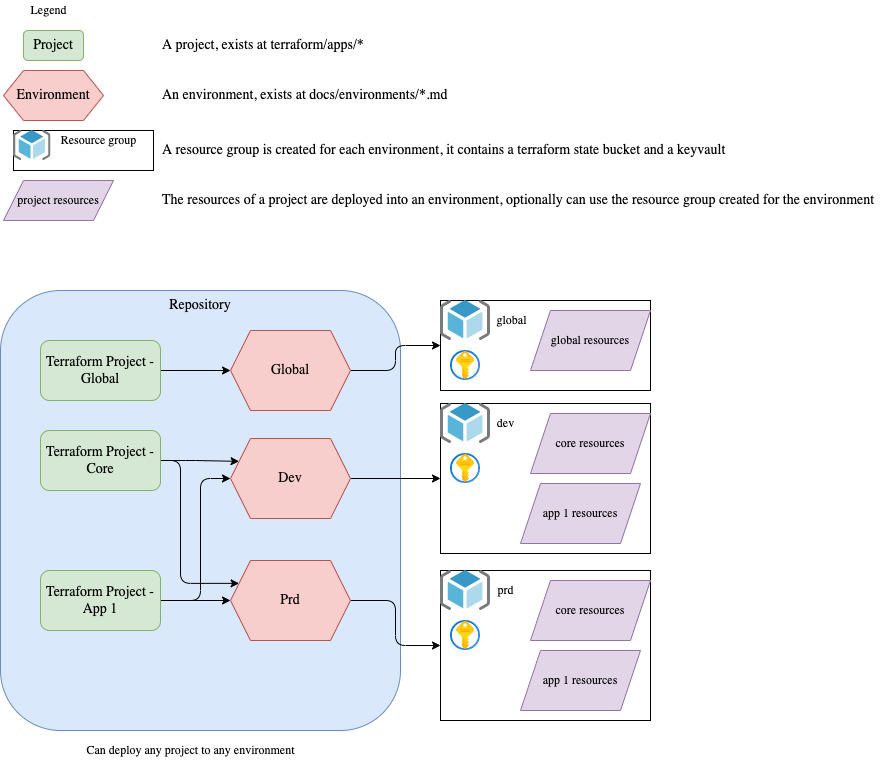

The diagram above was exported from draw.io. Its source (the exported page's mxGraphModel, read from the mxfile embedded in the PNG):
<mxGraphModel dx="709" dy="1975" grid="1" gridSize="10" guides="1" tooltips="1" connect="1" arrows="1" fold="1" page="1" pageScale="1" pageWidth="827" pageHeight="1169" math="0" shadow="0">
  <root>
    <mxCell id="0" />
    <mxCell id="1" parent="0" />
    <mxCell id="2" value="Repository" style="rounded=1;whiteSpace=wrap;html=1;labelBackgroundColor=none;fontFamily=Calibri;strokeColor=#6c8ebf;strokeWidth=1;fillColor=#dae8fc;verticalAlign=top;fontSize=14;" parent="1" vertex="1">
      <mxGeometry x="177" y="270" width="400" height="440" as="geometry" />
    </mxCell>
    <mxCell id="23" style="edgeStyle=orthogonalEdgeStyle;;html=1;entryX=0;entryY=0.25;entryDx=0;entryDy=0;" edge="1" parent="1" source="3" target="6">
      <mxGeometry relative="1" as="geometry" />
    </mxCell>
    <mxCell id="27" style="edgeStyle=orthogonalEdgeStyle;;html=1;entryX=0;entryY=0.25;entryDx=0;entryDy=0;" edge="1" parent="1" source="3" target="7">
      <mxGeometry relative="1" as="geometry">
        <Array as="points">
          <mxPoint x="357" y="440" />
          <mxPoint x="357" y="563" />
        </Array>
      </mxGeometry>
    </mxCell>
    <mxCell id="3" value="Terraform Project - Core" style="rounded=1;whiteSpace=wrap;html=1;labelBackgroundColor=none;fontFamily=Calibri;fontSize=14;strokeColor=#82b366;strokeWidth=1;fillColor=#d5e8d4;" parent="1" vertex="1">
      <mxGeometry x="217" y="410" width="120" height="60" as="geometry" />
    </mxCell>
    <mxCell id="28" style="edgeStyle=orthogonalEdgeStyle;;html=1;" edge="1" parent="1" source="4" target="7">
      <mxGeometry relative="1" as="geometry" />
    </mxCell>
    <mxCell id="29" style="edgeStyle=orthogonalEdgeStyle;;html=1;entryX=0;entryY=0.5;entryDx=0;entryDy=0;" edge="1" parent="1" source="4" target="6">
      <mxGeometry relative="1" as="geometry">
        <Array as="points">
          <mxPoint x="377" y="580" />
          <mxPoint x="377" y="458" />
        </Array>
      </mxGeometry>
    </mxCell>
    <mxCell id="4" value="Terraform Project - App 1" style="rounded=1;whiteSpace=wrap;html=1;labelBackgroundColor=none;fontFamily=Calibri;fontSize=14;strokeColor=#82b366;strokeWidth=1;fillColor=#d5e8d4;" parent="1" vertex="1">
      <mxGeometry x="217" y="550" width="120" height="60" as="geometry" />
    </mxCell>
    <mxCell id="21" style="edgeStyle=orthogonalEdgeStyle;;html=1;entryX=0;entryY=0.5;entryDx=0;entryDy=0;" edge="1" parent="1" source="6" target="17">
      <mxGeometry relative="1" as="geometry" />
    </mxCell>
    <mxCell id="6" value="Dev" style="shape=hexagon;perimeter=hexagonPerimeter2;whiteSpace=wrap;html=1;fixedSize=1;labelBackgroundColor=none;fontFamily=Calibri;fontSize=14;strokeColor=#b85450;strokeWidth=1;fillColor=#f8cecc;" parent="1" vertex="1">
      <mxGeometry x="407" y="418" width="120" height="80" as="geometry" />
    </mxCell>
    <mxCell id="37" style="edgeStyle=orthogonalEdgeStyle;;html=1;entryX=0;entryY=0.5;entryDx=0;entryDy=0;" edge="1" parent="1" source="7" target="30">
      <mxGeometry relative="1" as="geometry" />
    </mxCell>
    <mxCell id="7" value="Prd" style="shape=hexagon;perimeter=hexagonPerimeter2;whiteSpace=wrap;html=1;fixedSize=1;labelBackgroundColor=none;fontFamily=Calibri;fontSize=14;strokeColor=#b85450;strokeWidth=1;fillColor=#f8cecc;" parent="1" vertex="1">
      <mxGeometry x="407" y="540" width="120" height="80" as="geometry" />
    </mxCell>
    <mxCell id="14" value="Can deploy any project to any environment" style="text;html=1;align=center;verticalAlign=middle;resizable=0;points=[];autosize=1;strokeColor=none;fillColor=none;fontFamily=Calibri;" vertex="1" parent="1">
      <mxGeometry x="257" y="720" width="220" height="20" as="geometry" />
    </mxCell>
    <mxCell id="17" value="" style="rounded=0;whiteSpace=wrap;html=1;labelBackgroundColor=none;fontFamily=Calibri;strokeWidth=1;" vertex="1" parent="1">
      <mxGeometry x="617" y="383" width="210" height="150" as="geometry" />
    </mxCell>
    <mxCell id="19" value="" style="sketch=0;aspect=fixed;html=1;points=[];align=center;image;fontSize=12;image=img/lib/mscae/ResourceGroup.svg;labelBackgroundColor=none;fontFamily=Calibri;strokeColor=#6c8ebf;strokeWidth=1;fillColor=#dae8fc;" vertex="1" parent="1">
      <mxGeometry x="617" y="383" width="50" height="40" as="geometry" />
    </mxCell>
    <mxCell id="20" value="dev" style="text;html=1;align=center;verticalAlign=middle;resizable=0;points=[];autosize=1;strokeColor=none;fillColor=none;fontFamily=Calibri;" vertex="1" parent="1">
      <mxGeometry x="667" y="393" width="30" height="20" as="geometry" />
    </mxCell>
    <mxCell id="25" value="core resources" style="shape=parallelogram;perimeter=parallelogramPerimeter;whiteSpace=wrap;html=1;fixedSize=1;labelBackgroundColor=none;fontFamily=Calibri;strokeColor=#9673a6;strokeWidth=1;fillColor=#e1d5e7;" vertex="1" parent="1">
      <mxGeometry x="707" y="393" width="120" height="60" as="geometry" />
    </mxCell>
    <mxCell id="26" value="app 1 resources" style="shape=parallelogram;perimeter=parallelogramPerimeter;whiteSpace=wrap;html=1;fixedSize=1;labelBackgroundColor=none;fontFamily=Calibri;strokeColor=#9673a6;strokeWidth=1;fillColor=#e1d5e7;" vertex="1" parent="1">
      <mxGeometry x="697" y="463" width="120" height="60" as="geometry" />
    </mxCell>
    <mxCell id="30" value="" style="rounded=0;whiteSpace=wrap;html=1;labelBackgroundColor=none;fontFamily=Calibri;strokeWidth=1;" vertex="1" parent="1">
      <mxGeometry x="617" y="550" width="210" height="150" as="geometry" />
    </mxCell>
    <mxCell id="31" value="" style="sketch=0;aspect=fixed;html=1;points=[];align=center;image;fontSize=12;image=img/lib/mscae/ResourceGroup.svg;labelBackgroundColor=none;fontFamily=Calibri;strokeColor=#6c8ebf;strokeWidth=1;fillColor=#dae8fc;" vertex="1" parent="1">
      <mxGeometry x="617" y="550" width="50" height="40" as="geometry" />
    </mxCell>
    <mxCell id="32" value="prd" style="text;html=1;align=center;verticalAlign=middle;resizable=0;points=[];autosize=1;strokeColor=none;fillColor=none;fontFamily=Calibri;" vertex="1" parent="1">
      <mxGeometry x="667" y="560" width="30" height="20" as="geometry" />
    </mxCell>
    <mxCell id="33" value="core resources" style="shape=parallelogram;perimeter=parallelogramPerimeter;whiteSpace=wrap;html=1;fixedSize=1;labelBackgroundColor=none;fontFamily=Calibri;strokeColor=#9673a6;strokeWidth=1;fillColor=#e1d5e7;" vertex="1" parent="1">
      <mxGeometry x="707" y="560" width="120" height="60" as="geometry" />
    </mxCell>
    <mxCell id="34" value="app 1 resources" style="shape=parallelogram;perimeter=parallelogramPerimeter;whiteSpace=wrap;html=1;fixedSize=1;labelBackgroundColor=none;fontFamily=Calibri;strokeColor=#9673a6;strokeWidth=1;fillColor=#e1d5e7;" vertex="1" parent="1">
      <mxGeometry x="697" y="630" width="120" height="60" as="geometry" />
    </mxCell>
    <mxCell id="35" value="" style="aspect=fixed;html=1;points=[];align=center;image;fontSize=12;image=img/lib/azure2/security/Key_Vaults.svg;labelBackgroundColor=none;fontFamily=Calibri;strokeColor=#6c8ebf;strokeWidth=1;fillColor=#dae8fc;" vertex="1" parent="1">
      <mxGeometry x="627" y="433" width="30" height="30" as="geometry" />
    </mxCell>
    <mxCell id="36" value="" style="aspect=fixed;html=1;points=[];align=center;image;fontSize=12;image=img/lib/azure2/security/Key_Vaults.svg;labelBackgroundColor=none;fontFamily=Calibri;strokeColor=#6c8ebf;strokeWidth=1;fillColor=#dae8fc;" vertex="1" parent="1">
      <mxGeometry x="627" y="600" width="30" height="30" as="geometry" />
    </mxCell>
    <mxCell id="42" style="edgeStyle=orthogonalEdgeStyle;;html=1;entryX=0;entryY=0.5;entryDx=0;entryDy=0;" edge="1" parent="1" source="38" target="39">
      <mxGeometry relative="1" as="geometry" />
    </mxCell>
    <mxCell id="38" value="Terraform Project - Global" style="rounded=1;whiteSpace=wrap;html=1;labelBackgroundColor=none;fontFamily=Calibri;fontSize=14;strokeColor=#82b366;strokeWidth=1;fillColor=#d5e8d4;" vertex="1" parent="1">
      <mxGeometry x="217" y="320" width="120" height="60" as="geometry" />
    </mxCell>
    <mxCell id="49" style="edgeStyle=orthogonalEdgeStyle;;html=1;entryX=0;entryY=0.5;entryDx=0;entryDy=0;" edge="1" parent="1" source="39" target="43">
      <mxGeometry relative="1" as="geometry" />
    </mxCell>
    <mxCell id="39" value="Global" style="shape=hexagon;perimeter=hexagonPerimeter2;whiteSpace=wrap;html=1;fixedSize=1;labelBackgroundColor=none;fontFamily=Calibri;fontSize=14;strokeColor=#b85450;strokeWidth=1;fillColor=#f8cecc;" vertex="1" parent="1">
      <mxGeometry x="407" y="310" width="120" height="80" as="geometry" />
    </mxCell>
    <mxCell id="40" value="Project" style="rounded=1;whiteSpace=wrap;html=1;labelBackgroundColor=none;fontFamily=Calibri;fontSize=14;strokeColor=#82b366;strokeWidth=1;fillColor=#d5e8d4;" vertex="1" parent="1">
      <mxGeometry x="200" y="10" width="60" height="30" as="geometry" />
    </mxCell>
    <mxCell id="41" value="Environment" style="shape=hexagon;perimeter=hexagonPerimeter2;whiteSpace=wrap;html=1;fixedSize=1;labelBackgroundColor=none;fontFamily=Calibri;fontSize=14;strokeColor=#b85450;strokeWidth=1;fillColor=#f8cecc;" vertex="1" parent="1">
      <mxGeometry x="180" y="50" width="100" height="50" as="geometry" />
    </mxCell>
    <mxCell id="43" value="" style="rounded=0;whiteSpace=wrap;html=1;labelBackgroundColor=none;fontFamily=Calibri;strokeWidth=1;" vertex="1" parent="1">
      <mxGeometry x="617" y="280" width="210" height="90" as="geometry" />
    </mxCell>
    <mxCell id="44" value="" style="sketch=0;aspect=fixed;html=1;points=[];align=center;image;fontSize=12;image=img/lib/mscae/ResourceGroup.svg;labelBackgroundColor=none;fontFamily=Calibri;strokeColor=#6c8ebf;strokeWidth=1;fillColor=#dae8fc;" vertex="1" parent="1">
      <mxGeometry x="617" y="280" width="50" height="40" as="geometry" />
    </mxCell>
    <mxCell id="45" value="global" style="text;html=1;align=center;verticalAlign=middle;resizable=0;points=[];autosize=1;strokeColor=none;fillColor=none;fontFamily=Calibri;" vertex="1" parent="1">
      <mxGeometry x="663" y="290" width="50" height="20" as="geometry" />
    </mxCell>
    <mxCell id="46" value="global resources" style="shape=parallelogram;perimeter=parallelogramPerimeter;whiteSpace=wrap;html=1;fixedSize=1;labelBackgroundColor=none;fontFamily=Calibri;strokeColor=#9673a6;strokeWidth=1;fillColor=#e1d5e7;" vertex="1" parent="1">
      <mxGeometry x="707" y="290" width="120" height="60" as="geometry" />
    </mxCell>
    <mxCell id="48" value="" style="aspect=fixed;html=1;points=[];align=center;image;fontSize=12;image=img/lib/azure2/security/Key_Vaults.svg;labelBackgroundColor=none;fontFamily=Calibri;strokeColor=#6c8ebf;strokeWidth=1;fillColor=#dae8fc;" vertex="1" parent="1">
      <mxGeometry x="627" y="330" width="30" height="30" as="geometry" />
    </mxCell>
    <mxCell id="50" value="Legend" style="text;html=1;align=center;verticalAlign=middle;resizable=0;points=[];autosize=1;strokeColor=none;fillColor=none;fontFamily=Calibri;" vertex="1" parent="1">
      <mxGeometry x="200" y="-20" width="50" height="20" as="geometry" />
    </mxCell>
    <mxCell id="51" value="" style="rounded=0;whiteSpace=wrap;html=1;labelBackgroundColor=none;fontFamily=Calibri;strokeWidth=1;" vertex="1" parent="1">
      <mxGeometry x="190" y="110" width="140" height="40" as="geometry" />
    </mxCell>
    <mxCell id="52" value="" style="sketch=0;aspect=fixed;html=1;points=[];align=center;image;fontSize=12;image=img/lib/mscae/ResourceGroup.svg;labelBackgroundColor=none;fontFamily=Calibri;strokeColor=#6c8ebf;strokeWidth=1;fillColor=#dae8fc;" vertex="1" parent="1">
      <mxGeometry x="190" y="110" width="37.5" height="30" as="geometry" />
    </mxCell>
    <mxCell id="53" value="Resource group" style="text;html=1;align=center;verticalAlign=middle;resizable=0;points=[];autosize=1;strokeColor=none;fillColor=none;fontFamily=Calibri;" vertex="1" parent="1">
      <mxGeometry x="230" y="110" width="90" height="20" as="geometry" />
    </mxCell>
    <mxCell id="54" value="project resources" style="shape=parallelogram;perimeter=parallelogramPerimeter;whiteSpace=wrap;html=1;fixedSize=1;labelBackgroundColor=none;fontFamily=Calibri;strokeColor=#9673a6;strokeWidth=1;fillColor=#e1d5e7;" vertex="1" parent="1">
      <mxGeometry x="180" y="160" width="110" height="40" as="geometry" />
    </mxCell>
    <mxCell id="55" value="A project, exists at terraform/apps/*" style="text;html=1;align=left;verticalAlign=middle;resizable=0;points=[];autosize=1;strokeColor=none;fillColor=none;fontFamily=Calibri;fontSize=14;" vertex="1" parent="1">
      <mxGeometry x="337" y="15" width="220" height="20" as="geometry" />
    </mxCell>
    <mxCell id="56" value="An environment, exists at docs/environments/*.md" style="text;html=1;align=left;verticalAlign=middle;resizable=0;points=[];autosize=1;strokeColor=none;fillColor=none;fontFamily=Calibri;fontSize=14;" vertex="1" parent="1">
      <mxGeometry x="337" y="65" width="300" height="20" as="geometry" />
    </mxCell>
    <mxCell id="57" value="A resource group is created for each environment, it contains a terraform state bucket and a keyvault" style="text;html=1;align=left;verticalAlign=middle;resizable=0;points=[];autosize=1;strokeColor=none;fillColor=none;fontFamily=Calibri;fontSize=14;" vertex="1" parent="1">
      <mxGeometry x="337" y="120" width="580" height="20" as="geometry" />
    </mxCell>
    <mxCell id="58" value="The resources of a project are deployed into an environment, optionally can use the resource group created for the environment" style="text;html=1;align=left;verticalAlign=middle;resizable=0;points=[];autosize=1;strokeColor=none;fillColor=none;fontFamily=Calibri;fontSize=14;" vertex="1" parent="1">
      <mxGeometry x="337" y="170" width="730" height="20" as="geometry" />
    </mxCell>
  </root>
</mxGraphModel>